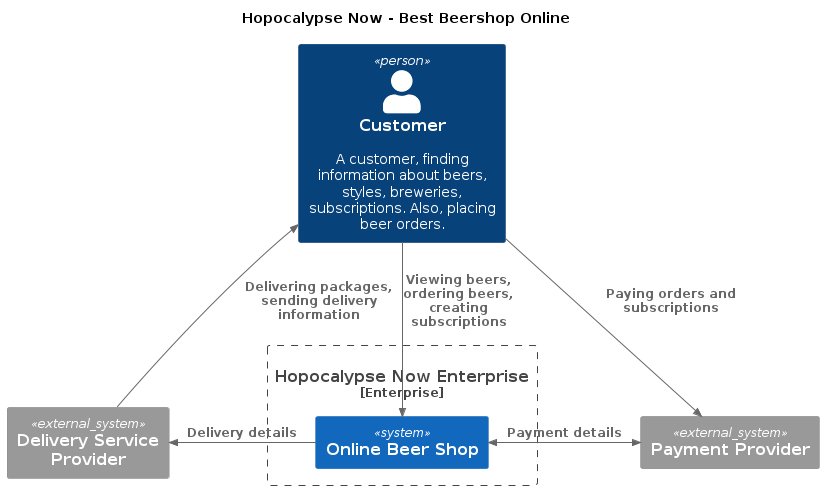

The diagram above was rendered by PlantUML. Its source (embedded in the PNG):
@startuml
!include https://raw.githubusercontent.com/plantuml-stdlib/C4-PlantUML/master/C4_Context.puml

title Hopocalypse Now - Best Beershop Online

Person(customer, "Customer", "A customer, finding information about beers, styles, breweries, subscriptions. Also, placing beer orders.")

Enterprise_Boundary(hn, "Hopocalypse Now Enterprise") {

    System(hnSystem, "Online Beer Shop")

}

System_Ext(paymentProvider, "Payment Provider")
System_Ext(deliveryProvider, "Delivery Service Provider")

' RELATIONS
Rel_D(customer, hnSystem, "Viewing beers,\nordering beers,\ncreating subscriptions")
BiRel_R(hnSystem, paymentProvider, "Payment details")
Rel_L(hnSystem, deliveryProvider, "Delivery details")
Rel_D(customer, paymentProvider, "Paying orders and subscriptions")
Rel_U(deliveryProvider, customer, "Delivering packages,\nsending delivery information")
@enduml